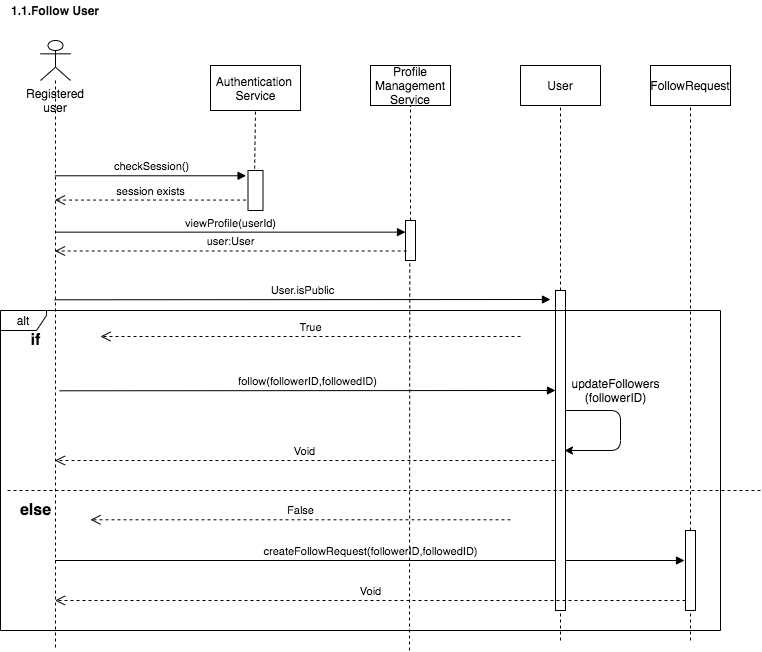

The diagram above was exported from draw.io. Its source (the exported page's mxGraphModel, read from the mxfile embedded in the PNG):
<mxGraphModel dx="786" dy="524" grid="1" gridSize="10" guides="1" tooltips="1" connect="1" arrows="1" fold="1" page="1" pageScale="1" pageWidth="827" pageHeight="1169" math="0" shadow="0">
  <root>
    <mxCell id="WIyWlLk6GJQsqaUBKTNV-0" />
    <mxCell id="WIyWlLk6GJQsqaUBKTNV-1" parent="WIyWlLk6GJQsqaUBKTNV-0" />
    <mxCell id="GShUl9fiMjuJrFET5pWj-58" value="" style="shape=umlLifeline;participant=umlActor;perimeter=lifelinePerimeter;whiteSpace=wrap;html=1;container=1;collapsible=0;recursiveResize=0;verticalAlign=top;spacingTop=36;labelBackgroundColor=#ffffff;outlineConnect=0;" parent="WIyWlLk6GJQsqaUBKTNV-1" vertex="1">
      <mxGeometry x="130" y="200" width="30" height="610" as="geometry" />
    </mxCell>
    <mxCell id="GShUl9fiMjuJrFET5pWj-125" value="Registered user" style="text;html=1;strokeColor=none;fillColor=none;align=center;verticalAlign=middle;whiteSpace=wrap;rounded=0;" parent="GShUl9fiMjuJrFET5pWj-58" vertex="1">
      <mxGeometry x="-5" y="50" width="40" height="20" as="geometry" />
    </mxCell>
    <mxCell id="GShUl9fiMjuJrFET5pWj-61" value="Profile&lt;br&gt;Management&lt;br&gt;Service" style="rounded=0;whiteSpace=wrap;html=1;" parent="WIyWlLk6GJQsqaUBKTNV-1" vertex="1">
      <mxGeometry x="460" y="225" width="80" height="40" as="geometry" />
    </mxCell>
    <mxCell id="GShUl9fiMjuJrFET5pWj-62" value="" style="endArrow=none;dashed=1;html=1;entryX=0.5;entryY=1;entryDx=0;entryDy=0;exitX=0.5;exitY=0;exitDx=0;exitDy=0;exitPerimeter=0;" parent="WIyWlLk6GJQsqaUBKTNV-1" source="GShUl9fiMjuJrFET5pWj-69" target="GShUl9fiMjuJrFET5pWj-61" edge="1">
      <mxGeometry width="50" height="50" relative="1" as="geometry">
        <mxPoint x="220" y="360" as="sourcePoint" />
        <mxPoint x="310" y="340" as="targetPoint" />
      </mxGeometry>
    </mxCell>
    <mxCell id="GShUl9fiMjuJrFET5pWj-67" value="viewProfile(userId)" style="html=1;verticalAlign=bottom;endArrow=block;entryX=0;entryY=0.291;entryDx=0;entryDy=0;entryPerimeter=0;" parent="WIyWlLk6GJQsqaUBKTNV-1" source="GShUl9fiMjuJrFET5pWj-58" target="GShUl9fiMjuJrFET5pWj-69" edge="1">
      <mxGeometry width="80" relative="1" as="geometry">
        <mxPoint x="120" y="320" as="sourcePoint" />
        <mxPoint x="210" y="320" as="targetPoint" />
      </mxGeometry>
    </mxCell>
    <mxCell id="GShUl9fiMjuJrFET5pWj-69" value="" style="html=1;points=[];perimeter=orthogonalPerimeter;" parent="WIyWlLk6GJQsqaUBKTNV-1" vertex="1">
      <mxGeometry x="495" y="380" width="10" height="40" as="geometry" />
    </mxCell>
    <mxCell id="GShUl9fiMjuJrFET5pWj-88" value="FollowRequest" style="rounded=0;whiteSpace=wrap;html=1;" parent="WIyWlLk6GJQsqaUBKTNV-1" vertex="1">
      <mxGeometry x="740" y="225" width="80" height="40" as="geometry" />
    </mxCell>
    <mxCell id="GShUl9fiMjuJrFET5pWj-89" value="" style="endArrow=none;dashed=1;html=1;entryX=0.5;entryY=1;entryDx=0;entryDy=0;" parent="WIyWlLk6GJQsqaUBKTNV-1" source="GShUl9fiMjuJrFET5pWj-110" target="GShUl9fiMjuJrFET5pWj-88" edge="1">
      <mxGeometry width="50" height="50" relative="1" as="geometry">
        <mxPoint x="539.41" y="650" as="sourcePoint" />
        <mxPoint x="539.8199999999998" y="270" as="targetPoint" />
      </mxGeometry>
    </mxCell>
    <mxCell id="GShUl9fiMjuJrFET5pWj-87" value="createFollowRequest(followerID,followedID)" style="html=1;verticalAlign=bottom;endArrow=block;" parent="WIyWlLk6GJQsqaUBKTNV-1" source="GShUl9fiMjuJrFET5pWj-58" edge="1">
      <mxGeometry width="80" relative="1" as="geometry">
        <mxPoint x="80" y="390" as="sourcePoint" />
        <mxPoint x="774" y="720" as="targetPoint" />
      </mxGeometry>
    </mxCell>
    <mxCell id="GShUl9fiMjuJrFET5pWj-110" value="" style="html=1;points=[];perimeter=orthogonalPerimeter;" parent="WIyWlLk6GJQsqaUBKTNV-1" vertex="1">
      <mxGeometry x="775" y="690" width="10" height="80" as="geometry" />
    </mxCell>
    <mxCell id="GShUl9fiMjuJrFET5pWj-111" value="" style="endArrow=none;dashed=1;html=1;entryX=0.5;entryY=1;entryDx=0;entryDy=0;" parent="WIyWlLk6GJQsqaUBKTNV-1" target="GShUl9fiMjuJrFET5pWj-110" edge="1">
      <mxGeometry width="50" height="50" relative="1" as="geometry">
        <mxPoint x="780" y="800" as="sourcePoint" />
        <mxPoint x="539.8199999999997" y="270" as="targetPoint" />
      </mxGeometry>
    </mxCell>
    <mxCell id="GShUl9fiMjuJrFET5pWj-113" value="User" style="rounded=0;whiteSpace=wrap;html=1;" parent="WIyWlLk6GJQsqaUBKTNV-1" vertex="1">
      <mxGeometry x="610" y="225" width="80" height="40" as="geometry" />
    </mxCell>
    <mxCell id="GShUl9fiMjuJrFET5pWj-114" value="" style="endArrow=none;dashed=1;html=1;entryX=0.5;entryY=1;entryDx=0;entryDy=0;" parent="WIyWlLk6GJQsqaUBKTNV-1" source="GShUl9fiMjuJrFET5pWj-115" target="GShUl9fiMjuJrFET5pWj-113" edge="1">
      <mxGeometry width="50" height="50" relative="1" as="geometry">
        <mxPoint x="690" y="640" as="sourcePoint" />
        <mxPoint x="689.8199999999997" y="280" as="targetPoint" />
        <Array as="points" />
      </mxGeometry>
    </mxCell>
    <mxCell id="GShUl9fiMjuJrFET5pWj-121" value="user:User" style="html=1;verticalAlign=bottom;endArrow=open;dashed=1;endSize=8;exitX=0.118;exitY=0.762;exitDx=0;exitDy=0;exitPerimeter=0;" parent="WIyWlLk6GJQsqaUBKTNV-1" source="GShUl9fiMjuJrFET5pWj-69" target="GShUl9fiMjuJrFET5pWj-58" edge="1">
      <mxGeometry relative="1" as="geometry">
        <mxPoint x="160" y="340" as="sourcePoint" />
        <mxPoint x="80" y="340" as="targetPoint" />
      </mxGeometry>
    </mxCell>
    <mxCell id="GShUl9fiMjuJrFET5pWj-115" value="" style="html=1;points=[];perimeter=orthogonalPerimeter;" parent="WIyWlLk6GJQsqaUBKTNV-1" vertex="1">
      <mxGeometry x="645" y="450" width="10" height="320" as="geometry" />
    </mxCell>
    <mxCell id="GShUl9fiMjuJrFET5pWj-141" value="" style="endArrow=none;dashed=1;html=1;entryX=0.5;entryY=1;entryDx=0;entryDy=0;" parent="WIyWlLk6GJQsqaUBKTNV-1" target="GShUl9fiMjuJrFET5pWj-115" edge="1">
      <mxGeometry width="50" height="50" relative="1" as="geometry">
        <mxPoint x="650" y="800" as="sourcePoint" />
        <mxPoint x="690" y="270" as="targetPoint" />
        <Array as="points" />
      </mxGeometry>
    </mxCell>
    <mxCell id="GShUl9fiMjuJrFET5pWj-150" value="&lt;b&gt;1.1.Follow User&lt;/b&gt;" style="text;html=1;strokeColor=none;fillColor=none;align=center;verticalAlign=middle;whiteSpace=wrap;rounded=0;" parent="WIyWlLk6GJQsqaUBKTNV-1" vertex="1">
      <mxGeometry x="90" y="160" width="110" height="20" as="geometry" />
    </mxCell>
    <mxCell id="5TL3eAp0fk89JXJ5AtGF-34" value="Authentication&amp;nbsp;&lt;br&gt;Service" style="html=1;" parent="WIyWlLk6GJQsqaUBKTNV-1" vertex="1">
      <mxGeometry x="300" y="225" width="90" height="45" as="geometry" />
    </mxCell>
    <mxCell id="5TL3eAp0fk89JXJ5AtGF-39" value="" style="html=1;points=[];perimeter=orthogonalPerimeter;" parent="WIyWlLk6GJQsqaUBKTNV-1" vertex="1">
      <mxGeometry x="337.5" y="330" width="15" height="40" as="geometry" />
    </mxCell>
    <mxCell id="5TL3eAp0fk89JXJ5AtGF-40" value="" style="endArrow=none;dashed=1;html=1;entryX=0.5;entryY=1;entryDx=0;entryDy=0;exitX=0.443;exitY=-0.046;exitDx=0;exitDy=0;exitPerimeter=0;" parent="WIyWlLk6GJQsqaUBKTNV-1" source="5TL3eAp0fk89JXJ5AtGF-39" target="5TL3eAp0fk89JXJ5AtGF-34" edge="1">
      <mxGeometry width="50" height="50" relative="1" as="geometry">
        <mxPoint x="345" y="320" as="sourcePoint" />
        <mxPoint x="344.58" y="290" as="targetPoint" />
      </mxGeometry>
    </mxCell>
    <mxCell id="5TL3eAp0fk89JXJ5AtGF-44" value="checkSession()" style="html=1;verticalAlign=bottom;endArrow=block;entryX=-0.129;entryY=0.132;entryDx=0;entryDy=0;entryPerimeter=0;" parent="WIyWlLk6GJQsqaUBKTNV-1" source="GShUl9fiMjuJrFET5pWj-58" target="5TL3eAp0fk89JXJ5AtGF-39" edge="1">
      <mxGeometry width="80" relative="1" as="geometry">
        <mxPoint x="150.00142857142845" y="329.9999999999999" as="sourcePoint" />
        <mxPoint x="350" y="330" as="targetPoint" />
      </mxGeometry>
    </mxCell>
    <mxCell id="5TL3eAp0fk89JXJ5AtGF-47" value="User.isPublic" style="html=1;verticalAlign=bottom;endArrow=block;" parent="WIyWlLk6GJQsqaUBKTNV-1" edge="1">
      <mxGeometry width="80" relative="1" as="geometry">
        <mxPoint x="144.07142857142844" y="459.2900000000001" as="sourcePoint" />
        <mxPoint x="640" y="459" as="targetPoint" />
      </mxGeometry>
    </mxCell>
    <mxCell id="5TL3eAp0fk89JXJ5AtGF-57" value="True" style="html=1;verticalAlign=bottom;endArrow=open;dashed=1;endSize=8;" parent="WIyWlLk6GJQsqaUBKTNV-1" edge="1">
      <mxGeometry relative="1" as="geometry">
        <mxPoint x="610" y="496" as="sourcePoint" />
        <mxPoint x="190" y="496" as="targetPoint" />
        <Array as="points" />
      </mxGeometry>
    </mxCell>
    <mxCell id="5TL3eAp0fk89JXJ5AtGF-58" value="follow(followerID,followedID)" style="html=1;verticalAlign=bottom;endArrow=block;" parent="WIyWlLk6GJQsqaUBKTNV-1" edge="1">
      <mxGeometry width="80" relative="1" as="geometry">
        <mxPoint x="149.07142857142844" y="550.29" as="sourcePoint" />
        <mxPoint x="645" y="550" as="targetPoint" />
      </mxGeometry>
    </mxCell>
    <mxCell id="5TL3eAp0fk89JXJ5AtGF-63" value="" style="endArrow=classic;html=1;edgeStyle=orthogonalEdgeStyle;" parent="WIyWlLk6GJQsqaUBKTNV-1" edge="1">
      <mxGeometry width="50" height="50" relative="1" as="geometry">
        <mxPoint x="655" y="570" as="sourcePoint" />
        <mxPoint x="654" y="610" as="targetPoint" />
        <Array as="points">
          <mxPoint x="710" y="570" />
          <mxPoint x="710" y="610" />
          <mxPoint x="654" y="610" />
        </Array>
      </mxGeometry>
    </mxCell>
    <mxCell id="5TL3eAp0fk89JXJ5AtGF-64" value="updateFollowers&lt;br&gt;(followerID)" style="text;html=1;align=center;verticalAlign=middle;resizable=0;points=[];autosize=1;" parent="WIyWlLk6GJQsqaUBKTNV-1" vertex="1">
      <mxGeometry x="655" y="535" width="100" height="30" as="geometry" />
    </mxCell>
    <mxCell id="5TL3eAp0fk89JXJ5AtGF-65" value="Void" style="html=1;verticalAlign=bottom;endArrow=open;dashed=1;endSize=8;" parent="WIyWlLk6GJQsqaUBKTNV-1" target="GShUl9fiMjuJrFET5pWj-58" edge="1">
      <mxGeometry relative="1" as="geometry">
        <mxPoint x="644" y="620" as="sourcePoint" />
        <mxPoint x="145.07142857142844" y="620.0000000000001" as="targetPoint" />
        <Array as="points" />
      </mxGeometry>
    </mxCell>
    <mxCell id="5TL3eAp0fk89JXJ5AtGF-66" value="False" style="html=1;verticalAlign=bottom;endArrow=open;dashed=1;endSize=8;" parent="WIyWlLk6GJQsqaUBKTNV-1" edge="1">
      <mxGeometry relative="1" as="geometry">
        <mxPoint x="600" y="679.29" as="sourcePoint" />
        <mxPoint x="180" y="679.29" as="targetPoint" />
        <Array as="points" />
      </mxGeometry>
    </mxCell>
    <mxCell id="5TL3eAp0fk89JXJ5AtGF-71" value="" style="endArrow=none;dashed=1;html=1;entryX=0.5;entryY=1;entryDx=0;entryDy=0;" parent="WIyWlLk6GJQsqaUBKTNV-1" edge="1">
      <mxGeometry width="50" height="50" relative="1" as="geometry">
        <mxPoint x="499" y="810" as="sourcePoint" />
        <mxPoint x="499.29" y="420" as="targetPoint" />
      </mxGeometry>
    </mxCell>
    <mxCell id="5TL3eAp0fk89JXJ5AtGF-72" value="Void" style="html=1;verticalAlign=bottom;endArrow=open;dashed=1;endSize=8;" parent="WIyWlLk6GJQsqaUBKTNV-1" target="GShUl9fiMjuJrFET5pWj-58" edge="1">
      <mxGeometry relative="1" as="geometry">
        <mxPoint x="775" y="760" as="sourcePoint" />
        <mxPoint x="275.07142857142844" y="760" as="targetPoint" />
        <Array as="points" />
      </mxGeometry>
    </mxCell>
    <mxCell id="5TL3eAp0fk89JXJ5AtGF-73" value="alt" style="shape=umlFrame;whiteSpace=wrap;html=1;width=46;height=20;" parent="WIyWlLk6GJQsqaUBKTNV-1" vertex="1">
      <mxGeometry x="90" y="470" width="720" height="320" as="geometry" />
    </mxCell>
    <mxCell id="5TL3eAp0fk89JXJ5AtGF-74" value="" style="endArrow=none;dashed=1;html=1;" parent="WIyWlLk6GJQsqaUBKTNV-1" edge="1">
      <mxGeometry width="50" height="50" relative="1" as="geometry">
        <mxPoint x="97" y="650" as="sourcePoint" />
        <mxPoint x="850" y="650" as="targetPoint" />
      </mxGeometry>
    </mxCell>
    <mxCell id="5TL3eAp0fk89JXJ5AtGF-75" value="&lt;b&gt;&lt;font style=&quot;font-size: 16px&quot;&gt;if&lt;/font&gt;&lt;/b&gt;" style="text;html=1;align=center;verticalAlign=middle;resizable=0;points=[];autosize=1;" parent="WIyWlLk6GJQsqaUBKTNV-1" vertex="1">
      <mxGeometry x="110" y="490" width="30" height="20" as="geometry" />
    </mxCell>
    <mxCell id="5TL3eAp0fk89JXJ5AtGF-79" value="&lt;span style=&quot;font-size: 16px&quot;&gt;&lt;b&gt;else&lt;/b&gt;&lt;/span&gt;" style="text;html=1;align=center;verticalAlign=middle;resizable=0;points=[];autosize=1;" parent="WIyWlLk6GJQsqaUBKTNV-1" vertex="1">
      <mxGeometry x="100" y="660" width="50" height="20" as="geometry" />
    </mxCell>
    <mxCell id="5TL3eAp0fk89JXJ5AtGF-45" value="session exists" style="html=1;verticalAlign=bottom;endArrow=open;dashed=1;endSize=8;exitX=-0.129;exitY=0.739;exitDx=0;exitDy=0;exitPerimeter=0;" parent="WIyWlLk6GJQsqaUBKTNV-1" source="5TL3eAp0fk89JXJ5AtGF-39" target="GShUl9fiMjuJrFET5pWj-58" edge="1">
      <mxGeometry relative="1" as="geometry">
        <mxPoint x="320" y="350" as="sourcePoint" />
        <mxPoint x="150" y="350" as="targetPoint" />
      </mxGeometry>
    </mxCell>
  </root>
</mxGraphModel>